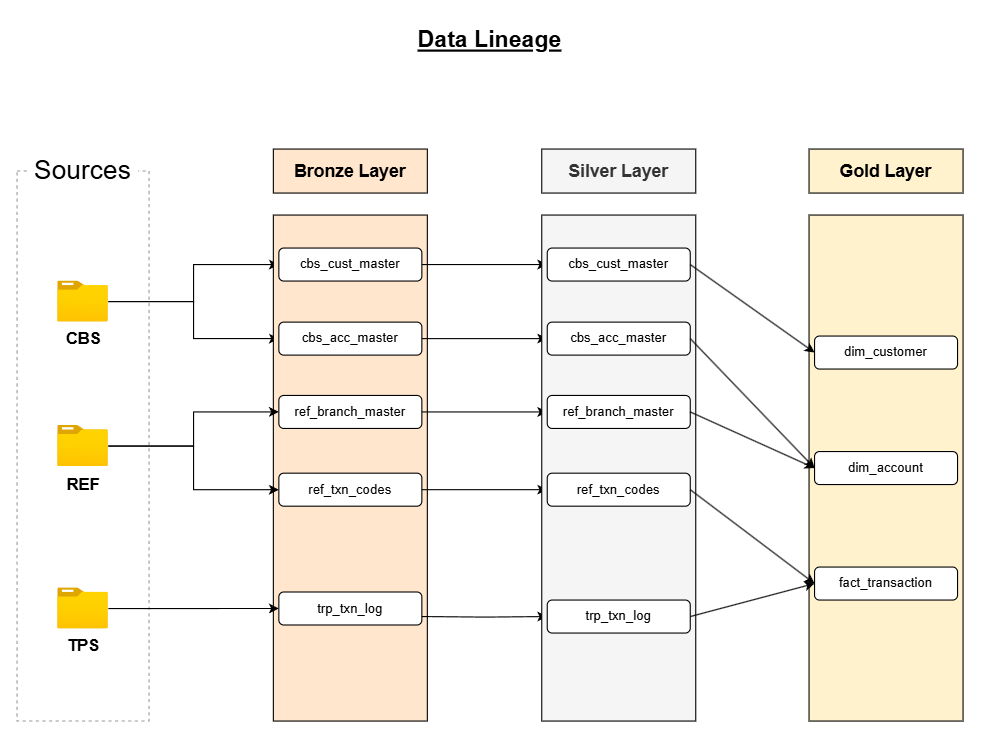

The diagram above was exported from draw.io. Its source (the exported page's mxGraphModel, read from the mxfile embedded in the PNG):
<mxGraphModel dx="2723" dy="922" grid="1" gridSize="10" guides="1" tooltips="1" connect="1" arrows="1" fold="1" page="1" pageScale="1" pageWidth="1169" pageHeight="827" math="0" shadow="0">
  <root>
    <mxCell id="0" />
    <mxCell id="1" parent="0" />
    <mxCell id="wkqXvRpw8WBGLsTu2kj4-1" value="Data Lineage" style="text;html=1;align=center;verticalAlign=middle;whiteSpace=wrap;rounded=0;fontSize=21;fontStyle=5" parent="1" vertex="1">
      <mxGeometry x="-694" y="40" width="220" height="40" as="geometry" />
    </mxCell>
    <mxCell id="aZa3ijhRNjmpXaoFA8mI-3" value="" style="rounded=0;whiteSpace=wrap;html=1;fillColor=none;dashed=1;fontColor=#333333;strokeColor=#999999;" parent="1" vertex="1">
      <mxGeometry x="-1014" y="180" width="120" height="500" as="geometry" />
    </mxCell>
    <mxCell id="aZa3ijhRNjmpXaoFA8mI-4" value="Sources" style="rounded=0;whiteSpace=wrap;html=1;fontSize=24;strokeColor=none;" parent="1" vertex="1">
      <mxGeometry x="-1004" y="160" width="100" height="40" as="geometry" />
    </mxCell>
    <mxCell id="7Mjs_d66zHNKERv0nF8z-3" style="edgeStyle=orthogonalEdgeStyle;rounded=0;orthogonalLoop=1;jettySize=auto;html=1;entryX=0;entryY=0.5;entryDx=0;entryDy=0;" parent="1" source="aZa3ijhRNjmpXaoFA8mI-5" target="aZa3ijhRNjmpXaoFA8mI-25" edge="1">
      <mxGeometry relative="1" as="geometry" />
    </mxCell>
    <mxCell id="7Mjs_d66zHNKERv0nF8z-4" style="edgeStyle=orthogonalEdgeStyle;rounded=0;orthogonalLoop=1;jettySize=auto;html=1;entryX=0;entryY=0.5;entryDx=0;entryDy=0;" parent="1" source="aZa3ijhRNjmpXaoFA8mI-5" target="aZa3ijhRNjmpXaoFA8mI-23" edge="1">
      <mxGeometry relative="1" as="geometry" />
    </mxCell>
    <mxCell id="aZa3ijhRNjmpXaoFA8mI-5" value="&lt;b&gt;&lt;font style=&quot;font-size: 15px;&quot;&gt;CBS&lt;/font&gt;&lt;/b&gt;" style="image;aspect=fixed;html=1;points=[];align=center;fontSize=12;image=img/lib/azure2/general/Folder_Blank.svg;imageBackground=none;imageBorder=none;shadow=0;" parent="1" vertex="1">
      <mxGeometry x="-976.9999999999999" y="280" width="46" height="37.33" as="geometry" />
    </mxCell>
    <mxCell id="aZa3ijhRNjmpXaoFA8mI-21" value="Bronze Layer" style="rounded=0;whiteSpace=wrap;html=1;fillColor=#ffe6cc;strokeColor=default;fontSize=16;fontStyle=1;gradientColor=none;glass=0;shadow=0;" parent="1" vertex="1">
      <mxGeometry x="-781" y="160" width="140" height="40" as="geometry" />
    </mxCell>
    <mxCell id="aZa3ijhRNjmpXaoFA8mI-22" value="" style="rounded=0;whiteSpace=wrap;html=1;fillColor=#ffe6cc;strokeColor=light-dark(#000000, #996500);fontSize=16;fontStyle=1;glass=0;shadow=0;" parent="1" vertex="1">
      <mxGeometry x="-781" y="220" width="140" height="460" as="geometry" />
    </mxCell>
    <mxCell id="-YeCzzPsT2VVVUYpRd2U-23" style="edgeStyle=orthogonalEdgeStyle;rounded=0;orthogonalLoop=1;jettySize=auto;html=1;entryX=0;entryY=0.5;entryDx=0;entryDy=0;" parent="1" source="aZa3ijhRNjmpXaoFA8mI-23" target="-YeCzzPsT2VVVUYpRd2U-3" edge="1">
      <mxGeometry relative="1" as="geometry" />
    </mxCell>
    <mxCell id="aZa3ijhRNjmpXaoFA8mI-23" value="cbs_acc_master" style="rounded=1;whiteSpace=wrap;html=1;fillColor=default;strokeColor=light-dark(#000000, #996500);fontSize=12;fontStyle=0;" parent="1" vertex="1">
      <mxGeometry x="-776" y="317.33" width="130" height="30" as="geometry" />
    </mxCell>
    <mxCell id="-YeCzzPsT2VVVUYpRd2U-18" style="edgeStyle=orthogonalEdgeStyle;rounded=0;orthogonalLoop=1;jettySize=auto;html=1;entryX=0;entryY=0.5;entryDx=0;entryDy=0;" parent="1" source="aZa3ijhRNjmpXaoFA8mI-24" target="-YeCzzPsT2VVVUYpRd2U-4" edge="1">
      <mxGeometry relative="1" as="geometry" />
    </mxCell>
    <mxCell id="aZa3ijhRNjmpXaoFA8mI-24" value="ref_branch_master" style="rounded=1;whiteSpace=wrap;html=1;fillColor=default;strokeColor=light-dark(#000000, #996500);fontSize=12;fontStyle=0" parent="1" vertex="1">
      <mxGeometry x="-776" y="384" width="130" height="30" as="geometry" />
    </mxCell>
    <mxCell id="-YeCzzPsT2VVVUYpRd2U-19" style="edgeStyle=orthogonalEdgeStyle;rounded=0;orthogonalLoop=1;jettySize=auto;html=1;entryX=0;entryY=0.5;entryDx=0;entryDy=0;" parent="1" source="aZa3ijhRNjmpXaoFA8mI-25" target="-YeCzzPsT2VVVUYpRd2U-5" edge="1">
      <mxGeometry relative="1" as="geometry" />
    </mxCell>
    <mxCell id="aZa3ijhRNjmpXaoFA8mI-25" value="cbs_cust_master" style="rounded=1;whiteSpace=wrap;html=1;fillColor=default;strokeColor=light-dark(#000000, #996500);fontSize=12;fontStyle=0" parent="1" vertex="1">
      <mxGeometry x="-776" y="250" width="130" height="30" as="geometry" />
    </mxCell>
    <mxCell id="-YeCzzPsT2VVVUYpRd2U-20" style="edgeStyle=orthogonalEdgeStyle;rounded=0;orthogonalLoop=1;jettySize=auto;html=1;entryX=0;entryY=0.5;entryDx=0;entryDy=0;" parent="1" source="aZa3ijhRNjmpXaoFA8mI-26" target="-YeCzzPsT2VVVUYpRd2U-6" edge="1">
      <mxGeometry relative="1" as="geometry" />
    </mxCell>
    <mxCell id="aZa3ijhRNjmpXaoFA8mI-26" value="ref_txn_codes" style="rounded=1;whiteSpace=wrap;html=1;fillColor=default;strokeColor=light-dark(#000000, #996500);fontSize=12;fontStyle=0" parent="1" vertex="1">
      <mxGeometry x="-776" y="454.65999999999997" width="130" height="30" as="geometry" />
    </mxCell>
    <mxCell id="aZa3ijhRNjmpXaoFA8mI-27" value="trp_txn_log" style="rounded=1;whiteSpace=wrap;html=1;fillColor=default;strokeColor=light-dark(#000000, #996500);fontSize=12;fontStyle=0" parent="1" vertex="1">
      <mxGeometry x="-776" y="562.6800000000001" width="130" height="30" as="geometry" />
    </mxCell>
    <mxCell id="-YeCzzPsT2VVVUYpRd2U-22" style="edgeStyle=orthogonalEdgeStyle;rounded=0;orthogonalLoop=1;jettySize=auto;html=1;entryX=0;entryY=0.5;entryDx=0;entryDy=0;" parent="1" target="-YeCzzPsT2VVVUYpRd2U-8" edge="1">
      <mxGeometry relative="1" as="geometry">
        <mxPoint x="-646" y="585" as="sourcePoint" />
      </mxGeometry>
    </mxCell>
    <mxCell id="7Mjs_d66zHNKERv0nF8z-7" style="edgeStyle=orthogonalEdgeStyle;rounded=0;orthogonalLoop=1;jettySize=auto;html=1;entryX=0;entryY=0.5;entryDx=0;entryDy=0;" parent="1" source="aZa3ijhRNjmpXaoFA8mI-7" target="aZa3ijhRNjmpXaoFA8mI-27" edge="1">
      <mxGeometry relative="1" as="geometry" />
    </mxCell>
    <mxCell id="aZa3ijhRNjmpXaoFA8mI-7" value="&lt;b&gt;&lt;font style=&quot;font-size: 15px;&quot;&gt;TPS&lt;/font&gt;&lt;/b&gt;" style="image;aspect=fixed;html=1;points=[];align=center;fontSize=12;image=img/lib/azure2/general/Folder_Blank.svg;" parent="1" vertex="1">
      <mxGeometry x="-976.9999999999999" y="559.0100000000001" width="46" height="37.33" as="geometry" />
    </mxCell>
    <mxCell id="-YeCzzPsT2VVVUYpRd2U-1" value="Silver Layer" style="rounded=0;whiteSpace=wrap;html=1;fillColor=#f5f5f5;strokeColor=light-dark(#000000, #959595);fontSize=16;fontStyle=1;fontColor=#333333;" parent="1" vertex="1">
      <mxGeometry x="-537" y="160" width="140" height="40" as="geometry" />
    </mxCell>
    <mxCell id="feMU8Ohwre8aJyZwpjGb-1" value="Gold Layer" style="rounded=0;whiteSpace=wrap;html=1;fillColor=#fff2cc;strokeColor=light-dark(#000000, #6d5100);fontSize=16;fontStyle=1;" parent="1" vertex="1">
      <mxGeometry x="-294" y="160" width="140" height="40" as="geometry" />
    </mxCell>
    <mxCell id="-YeCzzPsT2VVVUYpRd2U-2" value="" style="rounded=0;whiteSpace=wrap;html=1;fillColor=#f5f5f5;strokeColor=light-dark(#000000, #959595);fontSize=16;fontStyle=1;fontColor=#333333;" parent="1" vertex="1">
      <mxGeometry x="-537" y="220" width="140" height="460" as="geometry" />
    </mxCell>
    <mxCell id="feMU8Ohwre8aJyZwpjGb-2" value="" style="rounded=0;whiteSpace=wrap;html=1;fillColor=#fff2cc;strokeColor=light-dark(#000000, #6d5100);fontSize=16;fontStyle=1;" parent="1" vertex="1">
      <mxGeometry x="-294" y="220" width="140" height="460" as="geometry" />
    </mxCell>
    <mxCell id="-YeCzzPsT2VVVUYpRd2U-3" value="&lt;span style=&quot;color: rgb(0, 0, 0);&quot;&gt;cbs_acc_master&lt;/span&gt;" style="rounded=1;whiteSpace=wrap;html=1;fillColor=default;strokeColor=light-dark(#000000, #959595);fontSize=12;fontStyle=0;fontColor=#333333;" parent="1" vertex="1">
      <mxGeometry x="-532" y="317.33" width="130" height="30" as="geometry" />
    </mxCell>
    <mxCell id="feMU8Ohwre8aJyZwpjGb-3" value="dim_customer" style="rounded=1;whiteSpace=wrap;html=1;fillColor=default;strokeColor=light-dark(#000000, #6d5100);fontSize=12;fontStyle=0;" parent="1" vertex="1">
      <mxGeometry x="-289" y="330" width="130" height="30" as="geometry" />
    </mxCell>
    <mxCell id="-YeCzzPsT2VVVUYpRd2U-4" value="&lt;span style=&quot;color: rgb(0, 0, 0);&quot;&gt;ref_branch_master&lt;/span&gt;" style="rounded=1;whiteSpace=wrap;html=1;fillColor=default;strokeColor=light-dark(#000000, #959595);fontSize=12;fontStyle=0;fontColor=#333333;" parent="1" vertex="1">
      <mxGeometry x="-532" y="384" width="130" height="30" as="geometry" />
    </mxCell>
    <mxCell id="feMU8Ohwre8aJyZwpjGb-4" value="dim_account" style="rounded=1;whiteSpace=wrap;html=1;fillColor=default;strokeColor=light-dark(#000000, #6d5100);fontSize=12;fontStyle=0;" parent="1" vertex="1">
      <mxGeometry x="-289" y="435" width="130" height="30" as="geometry" />
    </mxCell>
    <mxCell id="-YeCzzPsT2VVVUYpRd2U-5" value="&lt;span style=&quot;color: rgb(0, 0, 0);&quot;&gt;cbs_cust_master&lt;/span&gt;" style="rounded=1;whiteSpace=wrap;html=1;fillColor=default;strokeColor=light-dark(#000000, #959595);fontSize=12;fontStyle=0;fontColor=#333333;" parent="1" vertex="1">
      <mxGeometry x="-532" y="250" width="130" height="30" as="geometry" />
    </mxCell>
    <mxCell id="feMU8Ohwre8aJyZwpjGb-5" value="fact_transaction" style="rounded=1;whiteSpace=wrap;html=1;fillColor=default;strokeColor=light-dark(#000000, #6d5100);fontSize=12;fontStyle=0;" parent="1" vertex="1">
      <mxGeometry x="-289" y="540" width="130" height="30" as="geometry" />
    </mxCell>
    <mxCell id="-YeCzzPsT2VVVUYpRd2U-6" value="&lt;span style=&quot;color: rgb(0, 0, 0);&quot;&gt;ref_txn_codes&lt;/span&gt;" style="rounded=1;whiteSpace=wrap;html=1;fillColor=default;strokeColor=#000000;fontSize=12;fontStyle=0;fontColor=#333333;" parent="1" vertex="1">
      <mxGeometry x="-532" y="454.65999999999997" width="130" height="30" as="geometry" />
    </mxCell>
    <mxCell id="-YeCzzPsT2VVVUYpRd2U-8" value="&lt;span style=&quot;color: rgb(0, 0, 0);&quot;&gt;trp_txn_log&lt;/span&gt;" style="rounded=1;whiteSpace=wrap;html=1;fillColor=default;strokeColor=light-dark(#000000, #959595);fontSize=12;fontStyle=0;fontColor=#333333;" parent="1" vertex="1">
      <mxGeometry x="-532" y="570" width="130" height="30" as="geometry" />
    </mxCell>
    <mxCell id="feMU8Ohwre8aJyZwpjGb-9" value="" style="endArrow=classic;html=1;rounded=0;entryX=0;entryY=0.5;entryDx=0;entryDy=0;exitX=1;exitY=0.5;exitDx=0;exitDy=0;flowAnimation=0;curved=0;jumpStyle=arc;" parent="1" source="-YeCzzPsT2VVVUYpRd2U-3" target="feMU8Ohwre8aJyZwpjGb-4" edge="1">
      <mxGeometry width="50" height="50" relative="1" as="geometry">
        <mxPoint x="-364" y="430" as="sourcePoint" />
        <mxPoint x="-314" y="380" as="targetPoint" />
      </mxGeometry>
    </mxCell>
    <mxCell id="feMU8Ohwre8aJyZwpjGb-12" value="" style="endArrow=classic;html=1;rounded=0;exitX=1;exitY=0.5;exitDx=0;exitDy=0;entryX=0;entryY=0.5;entryDx=0;entryDy=0;flowAnimation=0;curved=0;jumpStyle=arc;" parent="1" source="-YeCzzPsT2VVVUYpRd2U-4" target="feMU8Ohwre8aJyZwpjGb-4" edge="1">
      <mxGeometry width="50" height="50" relative="1" as="geometry">
        <mxPoint x="-374" y="470" as="sourcePoint" />
        <mxPoint x="-324" y="420" as="targetPoint" />
      </mxGeometry>
    </mxCell>
    <mxCell id="feMU8Ohwre8aJyZwpjGb-13" value="" style="endArrow=classic;html=1;rounded=0;exitX=1;exitY=0.5;exitDx=0;exitDy=0;entryX=0;entryY=0.5;entryDx=0;entryDy=0;flowAnimation=0;curved=0;jumpStyle=arc;" parent="1" source="-YeCzzPsT2VVVUYpRd2U-8" target="feMU8Ohwre8aJyZwpjGb-5" edge="1">
      <mxGeometry width="50" height="50" relative="1" as="geometry">
        <mxPoint x="-374" y="590" as="sourcePoint" />
        <mxPoint x="-324" y="540" as="targetPoint" />
      </mxGeometry>
    </mxCell>
    <mxCell id="feMU8Ohwre8aJyZwpjGb-15" value="" style="endArrow=classic;html=1;rounded=0;exitX=1;exitY=0.5;exitDx=0;exitDy=0;entryX=0;entryY=0.5;entryDx=0;entryDy=0;flowAnimation=0;curved=0;jumpStyle=arc;" parent="1" source="-YeCzzPsT2VVVUYpRd2U-5" target="feMU8Ohwre8aJyZwpjGb-3" edge="1">
      <mxGeometry width="50" height="50" relative="1" as="geometry">
        <mxPoint x="-354" y="300" as="sourcePoint" />
        <mxPoint x="-304" y="250" as="targetPoint" />
      </mxGeometry>
    </mxCell>
    <mxCell id="7Mjs_d66zHNKERv0nF8z-5" style="edgeStyle=orthogonalEdgeStyle;rounded=0;orthogonalLoop=1;jettySize=auto;html=1;entryX=0;entryY=0.5;entryDx=0;entryDy=0;" parent="1" source="7Mjs_d66zHNKERv0nF8z-2" target="aZa3ijhRNjmpXaoFA8mI-24" edge="1">
      <mxGeometry relative="1" as="geometry" />
    </mxCell>
    <mxCell id="7Mjs_d66zHNKERv0nF8z-6" style="edgeStyle=orthogonalEdgeStyle;rounded=0;orthogonalLoop=1;jettySize=auto;html=1;entryX=0;entryY=0.5;entryDx=0;entryDy=0;" parent="1" source="7Mjs_d66zHNKERv0nF8z-2" target="aZa3ijhRNjmpXaoFA8mI-26" edge="1">
      <mxGeometry relative="1" as="geometry" />
    </mxCell>
    <mxCell id="7Mjs_d66zHNKERv0nF8z-2" value="&lt;b&gt;&lt;font style=&quot;font-size: 15px;&quot;&gt;REF&lt;/font&gt;&lt;/b&gt;" style="image;aspect=fixed;html=1;points=[];align=center;fontSize=12;image=img/lib/azure2/general/Folder_Blank.svg;" parent="1" vertex="1">
      <mxGeometry x="-977" y="411.34" width="46" height="37.33" as="geometry" />
    </mxCell>
    <mxCell id="u7nnCcDvXpUJtUB_9Ts3-2" value="" style="endArrow=classic;html=1;rounded=0;exitX=1;exitY=0.5;exitDx=0;exitDy=0;entryX=0;entryY=0.5;entryDx=0;entryDy=0;" edge="1" parent="1" source="-YeCzzPsT2VVVUYpRd2U-6" target="feMU8Ohwre8aJyZwpjGb-5">
      <mxGeometry width="50" height="50" relative="1" as="geometry">
        <mxPoint x="-370" y="530" as="sourcePoint" />
        <mxPoint x="-320" y="480" as="targetPoint" />
      </mxGeometry>
    </mxCell>
  </root>
</mxGraphModel>